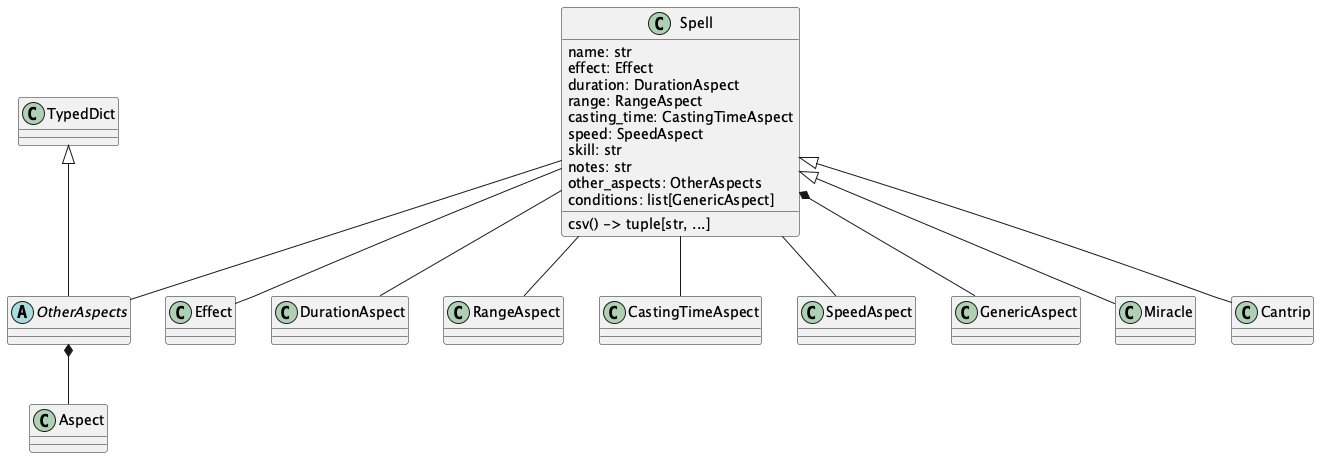

The diagram above was rendered by PlantUML. Its source (embedded in the PNG):
@startuml
abstract class OtherAspects
TypedDict <|-- OtherAspects


class Spell {
    name: str
    effect: Effect
    duration: DurationAspect
    range: RangeAspect
    casting_time: CastingTimeAspect
    speed: SpeedAspect
    skill: str
    notes: str
    other_aspects: OtherAspects
    conditions: list[GenericAspect]
    csv() -> tuple[str, ...]
}

Spell -- Effect
Spell -- DurationAspect
Spell -- RangeAspect
Spell -- CastingTimeAspect
Spell -- SpeedAspect
Spell -- OtherAspects
OtherAspects *-- Aspect
Spell *-- GenericAspect

class Miracle
Spell <|-- Miracle

class Cantrip
Spell <|-- Cantrip

@enduml